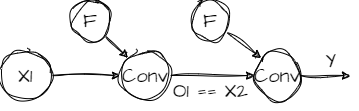

The diagram above was exported from draw.io. Its source (the exported page's mxGraphModel, read from the mxfile embedded in the PNG):
<mxGraphModel dx="702" dy="354" grid="1" gridSize="10" guides="1" tooltips="1" connect="1" arrows="1" fold="1" page="1" pageScale="1" pageWidth="827" pageHeight="1169" background="#FFFFFF" math="0" shadow="0">
  <root>
    <mxCell id="0" />
    <mxCell id="1" parent="0" />
    <mxCell id="8" style="edgeStyle=none;sketch=1;hachureGap=4;jiggle=2;curveFitting=1;html=1;entryX=0;entryY=0;entryDx=0;entryDy=0;fontFamily=Architects Daughter;fontSource=https%3A%2F%2Ffonts.googleapis.com%2Fcss%3Ffamily%3DArchitects%2BDaughter;fontSize=16;" parent="1" source="2" target="4" edge="1">
      <mxGeometry relative="1" as="geometry" />
    </mxCell>
    <mxCell id="2" value="F" style="ellipse;whiteSpace=wrap;html=1;sketch=1;hachureGap=4;jiggle=2;curveFitting=1;fontFamily=Architects Daughter;fontSource=https%3A%2F%2Ffonts.googleapis.com%2Fcss%3Ffamily%3DArchitects%2BDaughter;fontSize=20;" parent="1" vertex="1">
      <mxGeometry x="200" y="200" width="40" height="40" as="geometry" />
    </mxCell>
    <mxCell id="7" style="edgeStyle=none;sketch=1;hachureGap=4;jiggle=2;curveFitting=1;html=1;fontFamily=Architects Daughter;fontSource=https%3A%2F%2Ffonts.googleapis.com%2Fcss%3Ffamily%3DArchitects%2BDaughter;fontSize=16;" parent="1" source="3" target="4" edge="1">
      <mxGeometry relative="1" as="geometry" />
    </mxCell>
    <mxCell id="3" value="X1" style="ellipse;whiteSpace=wrap;html=1;sketch=1;hachureGap=4;jiggle=2;curveFitting=1;fontFamily=Architects Daughter;fontSource=https%3A%2F%2Ffonts.googleapis.com%2Fcss%3Ffamily%3DArchitects%2BDaughter;fontSize=20;" parent="1" vertex="1">
      <mxGeometry x="130" y="250" width="50" height="50" as="geometry" />
    </mxCell>
    <mxCell id="9" style="edgeStyle=none;sketch=1;hachureGap=4;jiggle=2;curveFitting=1;html=1;entryX=0;entryY=0.5;entryDx=0;entryDy=0;fontFamily=Architects Daughter;fontSource=https%3A%2F%2Ffonts.googleapis.com%2Fcss%3Ffamily%3DArchitects%2BDaughter;fontSize=16;" parent="1" source="4" target="6" edge="1">
      <mxGeometry relative="1" as="geometry" />
    </mxCell>
    <mxCell id="4" value="Conv" style="ellipse;whiteSpace=wrap;html=1;sketch=1;hachureGap=4;jiggle=2;curveFitting=1;fontFamily=Architects Daughter;fontSource=https%3A%2F%2Ffonts.googleapis.com%2Fcss%3Ffamily%3DArchitects%2BDaughter;fontSize=20;" parent="1" vertex="1">
      <mxGeometry x="250" y="250" width="50" height="50" as="geometry" />
    </mxCell>
    <mxCell id="10" style="edgeStyle=none;sketch=1;hachureGap=4;jiggle=2;curveFitting=1;html=1;entryX=0;entryY=0;entryDx=0;entryDy=0;fontFamily=Architects Daughter;fontSource=https%3A%2F%2Ffonts.googleapis.com%2Fcss%3Ffamily%3DArchitects%2BDaughter;fontSize=16;" parent="1" source="5" target="6" edge="1">
      <mxGeometry relative="1" as="geometry" />
    </mxCell>
    <mxCell id="5" value="F" style="ellipse;whiteSpace=wrap;html=1;sketch=1;hachureGap=4;jiggle=2;curveFitting=1;fontFamily=Architects Daughter;fontSource=https%3A%2F%2Ffonts.googleapis.com%2Fcss%3Ffamily%3DArchitects%2BDaughter;fontSize=20;" parent="1" vertex="1">
      <mxGeometry x="320" y="200" width="40" height="40" as="geometry" />
    </mxCell>
    <mxCell id="11" style="edgeStyle=none;sketch=1;hachureGap=4;jiggle=2;curveFitting=1;html=1;fontFamily=Architects Daughter;fontSource=https%3A%2F%2Ffonts.googleapis.com%2Fcss%3Ffamily%3DArchitects%2BDaughter;fontSize=16;" parent="1" source="6" edge="1">
      <mxGeometry relative="1" as="geometry">
        <mxPoint x="480" y="275" as="targetPoint" />
      </mxGeometry>
    </mxCell>
    <mxCell id="6" value="Conv" style="ellipse;whiteSpace=wrap;html=1;sketch=1;hachureGap=4;jiggle=2;curveFitting=1;fontFamily=Architects Daughter;fontSource=https%3A%2F%2Ffonts.googleapis.com%2Fcss%3Ffamily%3DArchitects%2BDaughter;fontSize=20;" parent="1" vertex="1">
      <mxGeometry x="384" y="250" width="46" height="50" as="geometry" />
    </mxCell>
    <mxCell id="12" value="Y" style="text;html=1;align=center;verticalAlign=middle;resizable=0;points=[];autosize=1;strokeColor=none;fillColor=none;fontSize=20;fontFamily=Architects Daughter;sketch=1;hachureGap=4;jiggle=2;curveFitting=1;fontSource=https%3A%2F%2Ffonts.googleapis.com%2Fcss%3Ffamily%3DArchitects%2BDaughter;" parent="1" vertex="1">
      <mxGeometry x="445" y="240" width="30" height="40" as="geometry" />
    </mxCell>
    <mxCell id="13" value="O1 == X2" style="text;html=1;align=center;verticalAlign=middle;resizable=0;points=[];autosize=1;strokeColor=none;fillColor=none;fontSize=20;fontFamily=Architects Daughter;sketch=1;hachureGap=4;jiggle=2;curveFitting=1;fontSource=https%3A%2F%2Ffonts.googleapis.com%2Fcss%3Ffamily%3DArchitects%2BDaughter;" parent="1" vertex="1">
      <mxGeometry x="290" y="270" width="100" height="40" as="geometry" />
    </mxCell>
  </root>
</mxGraphModel>